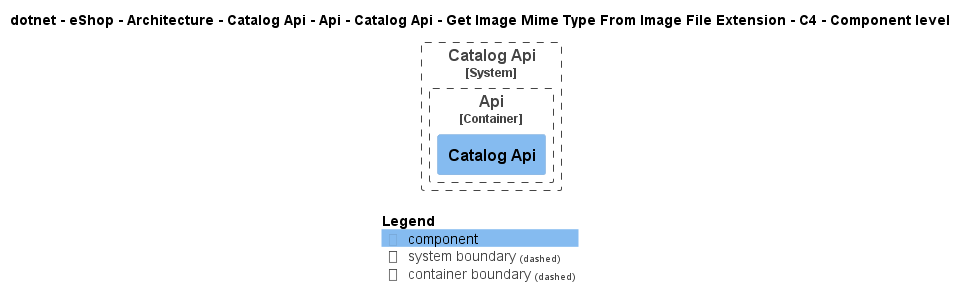

The diagram above was rendered by PlantUML. Its source (embedded in the PNG):
@startuml
!pragma layout smetana
!include ..\..\..\..\..\..\..\..\..\..\..\.c4s\C4_Component.puml

AddElementTag("c4interflow:lifecycle:new", $bgColor=green, $fontColor=#ffffff, $borderColor=green, $shadowing="False")
AddElementTag("c4interflow:lifecycle:changed", $bgColor=orange, $fontColor=#ffffff, $borderColor=orange, $shadowing="False")
AddElementTag("c4interflow:lifecycle:removed", $bgColor=red, $fontColor=#ffffff, $borderColor=red, $shadowing="False")

AddRelTag("c4interflow:lifecycle:new", $textColor=green, $lineColor=green)
AddRelTag("c4interflow:lifecycle:changed", $textColor=orange, $lineColor=orange)
AddRelTag("c4interflow:lifecycle:removed", $textColor=red, $lineColor=red)

SHOW_PERSON_PORTRAIT()
LAYOUT_TOP_DOWN()

skinparam linetype polyline

title dotnet - eShop - Architecture - Catalog Api - Api - Catalog Api - Get Image Mime Type From Image File Extension - C4 - Component level


System_Boundary(dotnet.eShop.Architecture.SoftwareSystems.CatalogApi, "Catalog Api") {
    
Container_Boundary(dotnet.eShop.Architecture.SoftwareSystems.CatalogApi.Containers.Api, "Api") {
    Component(dotnet.eShop.Architecture.SoftwareSystems.CatalogApi.Containers.Api.Components.CatalogApi, "Catalog Api", "", "")
}
}



SHOW_LEGEND()
@enduml